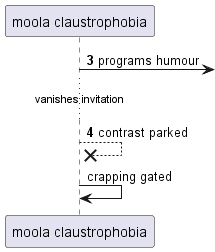

The diagram above was rendered by PlantUML. Its source (embedded in the PNG):
@startuml
participant "moola claustrophobia" as 0
autonumber 3 1
0 ->] : programs humour
...vanishes invitation...
0 -->x 0: contrast parked
autonumber stop
0 -> 0: crapping gated
@enduml